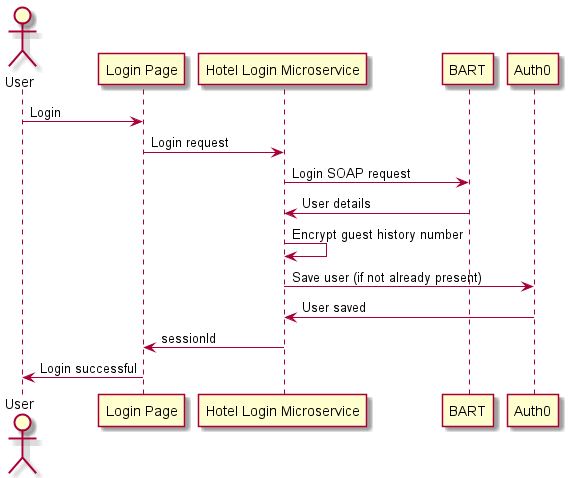

The diagram above was rendered by PlantUML. Its source (embedded in the PNG):
@startuml
actor User
participant "Login Page" as LP
participant "Hotel Login Microservice" as MS
User -> LP: Login
LP -> MS: Login request
MS -> BART: Login SOAP request
MS <- BART: User details
MS -> MS: Encrypt guest history number
MS -> Auth0: Save user (if not already present)
MS <- Auth0: User saved
LP <- MS: sessionId
User <- LP: Login successful
@enduml